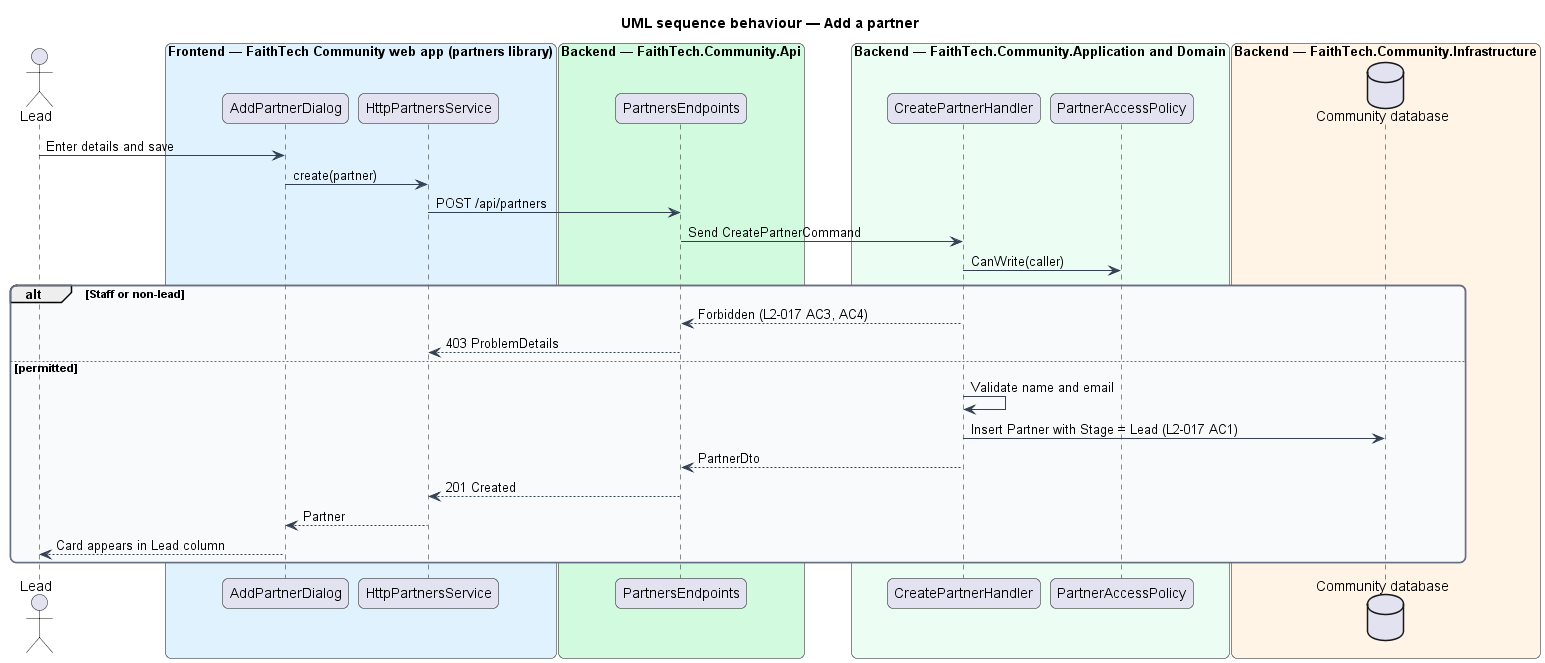

The diagram above was rendered by PlantUML. Its source (embedded in the PNG):
@startuml
title UML sequence behaviour — Add a partner
skinparam backgroundColor #FFFFFF
skinparam shadowing false
skinparam roundcorner 12
skinparam defaultFontName Arial
skinparam ArrowColor #344054
skinparam rectangle {
  BorderColor #344054
  FontColor #101828
}
skinparam package {
  BorderColor #667085
  FontColor #101828
  BackgroundColor #F9FAFB
}
actor "Lead" as actor
box "Frontend — FaithTech Community web app (partners library)" #E0F2FE
  participant "AddPartnerDialog" as dlg
  participant "HttpPartnersService" as svc
end box
box "Backend — FaithTech.Community.Api" #D1FADF
  participant "PartnersEndpoints" as ep
end box
box "Backend — FaithTech.Community.Application and Domain" #ECFDF3
  participant "CreatePartnerHandler" as h
  participant "PartnerAccessPolicy" as pol
end box
box "Backend — FaithTech.Community.Infrastructure" #FFF4E5
  database "Community database" as db
end box
actor -> dlg : Enter details and save
dlg -> svc : create(partner)
svc -> ep : POST /api/partners
ep -> h : Send CreatePartnerCommand
h -> pol : CanWrite(caller)
alt Staff or non-lead
  h --> ep : Forbidden (L2-017 AC3, AC4)
  ep --> svc : 403 ProblemDetails
else permitted
  h -> h : Validate name and email
  h -> db : Insert Partner with Stage = Lead (L2-017 AC1)
  h --> ep : PartnerDto
  ep --> svc : 201 Created
  svc --> dlg : Partner
  dlg --> actor : Card appears in Lead column
end
@enduml